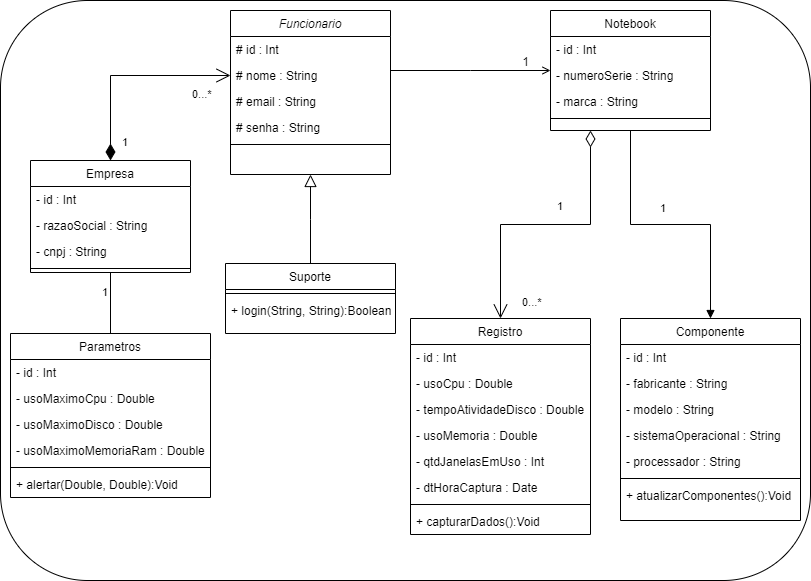

The diagram above was exported from draw.io. Its source (the exported page's mxGraphModel, read from the mxfile embedded in the PNG):
<mxGraphModel dx="1187" dy="638" grid="1" gridSize="10" guides="1" tooltips="1" connect="1" arrows="1" fold="1" page="1" pageScale="1" pageWidth="827" pageHeight="1169" math="0" shadow="0">
  <root>
    <mxCell id="WIyWlLk6GJQsqaUBKTNV-0" />
    <mxCell id="WIyWlLk6GJQsqaUBKTNV-1" parent="WIyWlLk6GJQsqaUBKTNV-0" />
    <mxCell id="6epa0hUbBYmS9IOZKWgn-50" value="" style="rounded=1;whiteSpace=wrap;html=1;" vertex="1" parent="WIyWlLk6GJQsqaUBKTNV-1">
      <mxGeometry x="10" y="80" width="810" height="580" as="geometry" />
    </mxCell>
    <mxCell id="zkfFHV4jXpPFQw0GAbJ--0" value="Funcionario" style="swimlane;fontStyle=2;align=center;verticalAlign=top;childLayout=stackLayout;horizontal=1;startSize=26;horizontalStack=0;resizeParent=1;resizeLast=0;collapsible=1;marginBottom=0;rounded=0;shadow=0;strokeWidth=1;" parent="WIyWlLk6GJQsqaUBKTNV-1" vertex="1">
      <mxGeometry x="240" y="90" width="160" height="164" as="geometry">
        <mxRectangle x="230" y="140" width="160" height="26" as="alternateBounds" />
      </mxGeometry>
    </mxCell>
    <mxCell id="zkfFHV4jXpPFQw0GAbJ--1" value="# id : Int" style="text;align=left;verticalAlign=top;spacingLeft=4;spacingRight=4;overflow=hidden;rotatable=0;points=[[0,0.5],[1,0.5]];portConstraint=eastwest;" parent="zkfFHV4jXpPFQw0GAbJ--0" vertex="1">
      <mxGeometry y="26" width="160" height="26" as="geometry" />
    </mxCell>
    <mxCell id="zkfFHV4jXpPFQw0GAbJ--2" value="# nome : String" style="text;align=left;verticalAlign=top;spacingLeft=4;spacingRight=4;overflow=hidden;rotatable=0;points=[[0,0.5],[1,0.5]];portConstraint=eastwest;rounded=0;shadow=0;html=0;" parent="zkfFHV4jXpPFQw0GAbJ--0" vertex="1">
      <mxGeometry y="52" width="160" height="26" as="geometry" />
    </mxCell>
    <mxCell id="zkfFHV4jXpPFQw0GAbJ--3" value="# email : String" style="text;align=left;verticalAlign=top;spacingLeft=4;spacingRight=4;overflow=hidden;rotatable=0;points=[[0,0.5],[1,0.5]];portConstraint=eastwest;rounded=0;shadow=0;html=0;" parent="zkfFHV4jXpPFQw0GAbJ--0" vertex="1">
      <mxGeometry y="78" width="160" height="26" as="geometry" />
    </mxCell>
    <mxCell id="6epa0hUbBYmS9IOZKWgn-33" value="# senha : String" style="text;align=left;verticalAlign=top;spacingLeft=4;spacingRight=4;overflow=hidden;rotatable=0;points=[[0,0.5],[1,0.5]];portConstraint=eastwest;rounded=0;shadow=0;html=0;" vertex="1" parent="zkfFHV4jXpPFQw0GAbJ--0">
      <mxGeometry y="104" width="160" height="26" as="geometry" />
    </mxCell>
    <mxCell id="zkfFHV4jXpPFQw0GAbJ--4" value="" style="line;html=1;strokeWidth=1;align=left;verticalAlign=middle;spacingTop=-1;spacingLeft=3;spacingRight=3;rotatable=0;labelPosition=right;points=[];portConstraint=eastwest;" parent="zkfFHV4jXpPFQw0GAbJ--0" vertex="1">
      <mxGeometry y="130" width="160" height="8" as="geometry" />
    </mxCell>
    <mxCell id="zkfFHV4jXpPFQw0GAbJ--6" value="Suporte" style="swimlane;fontStyle=0;align=center;verticalAlign=top;childLayout=stackLayout;horizontal=1;startSize=26;horizontalStack=0;resizeParent=1;resizeLast=0;collapsible=1;marginBottom=0;rounded=0;shadow=0;strokeWidth=1;" parent="WIyWlLk6GJQsqaUBKTNV-1" vertex="1">
      <mxGeometry x="235" y="343" width="170" height="70" as="geometry">
        <mxRectangle x="130" y="380" width="160" height="26" as="alternateBounds" />
      </mxGeometry>
    </mxCell>
    <mxCell id="zkfFHV4jXpPFQw0GAbJ--9" value="" style="line;html=1;strokeWidth=1;align=left;verticalAlign=middle;spacingTop=-1;spacingLeft=3;spacingRight=3;rotatable=0;labelPosition=right;points=[];portConstraint=eastwest;" parent="zkfFHV4jXpPFQw0GAbJ--6" vertex="1">
      <mxGeometry y="26" width="170" height="8" as="geometry" />
    </mxCell>
    <mxCell id="zkfFHV4jXpPFQw0GAbJ--10" value="+ login(String, String):Boolean" style="text;align=left;verticalAlign=top;spacingLeft=4;spacingRight=4;overflow=hidden;rotatable=0;points=[[0,0.5],[1,0.5]];portConstraint=eastwest;fontStyle=0" parent="zkfFHV4jXpPFQw0GAbJ--6" vertex="1">
      <mxGeometry y="34" width="170" height="26" as="geometry" />
    </mxCell>
    <mxCell id="zkfFHV4jXpPFQw0GAbJ--12" value="" style="endArrow=block;endSize=10;endFill=0;shadow=0;strokeWidth=1;rounded=0;curved=0;edgeStyle=elbowEdgeStyle;elbow=vertical;" parent="WIyWlLk6GJQsqaUBKTNV-1" source="zkfFHV4jXpPFQw0GAbJ--6" target="zkfFHV4jXpPFQw0GAbJ--0" edge="1">
      <mxGeometry width="160" relative="1" as="geometry">
        <mxPoint x="200" y="203" as="sourcePoint" />
        <mxPoint x="200" y="203" as="targetPoint" />
      </mxGeometry>
    </mxCell>
    <mxCell id="zkfFHV4jXpPFQw0GAbJ--13" value="Componente" style="swimlane;fontStyle=0;align=center;verticalAlign=top;childLayout=stackLayout;horizontal=1;startSize=26;horizontalStack=0;resizeParent=1;resizeLast=0;collapsible=1;marginBottom=0;rounded=0;shadow=0;strokeWidth=1;" parent="WIyWlLk6GJQsqaUBKTNV-1" vertex="1">
      <mxGeometry x="630" y="398" width="180" height="202" as="geometry">
        <mxRectangle x="340" y="380" width="170" height="26" as="alternateBounds" />
      </mxGeometry>
    </mxCell>
    <mxCell id="zkfFHV4jXpPFQw0GAbJ--14" value="- id : Int" style="text;align=left;verticalAlign=top;spacingLeft=4;spacingRight=4;overflow=hidden;rotatable=0;points=[[0,0.5],[1,0.5]];portConstraint=eastwest;" parent="zkfFHV4jXpPFQw0GAbJ--13" vertex="1">
      <mxGeometry y="26" width="180" height="26" as="geometry" />
    </mxCell>
    <mxCell id="6epa0hUbBYmS9IOZKWgn-35" value="- fabricante : String" style="text;align=left;verticalAlign=top;spacingLeft=4;spacingRight=4;overflow=hidden;rotatable=0;points=[[0,0.5],[1,0.5]];portConstraint=eastwest;" vertex="1" parent="zkfFHV4jXpPFQw0GAbJ--13">
      <mxGeometry y="52" width="180" height="26" as="geometry" />
    </mxCell>
    <mxCell id="6epa0hUbBYmS9IOZKWgn-37" value="- modelo : String" style="text;align=left;verticalAlign=top;spacingLeft=4;spacingRight=4;overflow=hidden;rotatable=0;points=[[0,0.5],[1,0.5]];portConstraint=eastwest;" vertex="1" parent="zkfFHV4jXpPFQw0GAbJ--13">
      <mxGeometry y="78" width="180" height="26" as="geometry" />
    </mxCell>
    <mxCell id="6epa0hUbBYmS9IOZKWgn-38" value="- sistemaOperacional : String" style="text;align=left;verticalAlign=top;spacingLeft=4;spacingRight=4;overflow=hidden;rotatable=0;points=[[0,0.5],[1,0.5]];portConstraint=eastwest;" vertex="1" parent="zkfFHV4jXpPFQw0GAbJ--13">
      <mxGeometry y="104" width="180" height="26" as="geometry" />
    </mxCell>
    <mxCell id="6epa0hUbBYmS9IOZKWgn-36" value="- processador : String" style="text;align=left;verticalAlign=top;spacingLeft=4;spacingRight=4;overflow=hidden;rotatable=0;points=[[0,0.5],[1,0.5]];portConstraint=eastwest;" vertex="1" parent="zkfFHV4jXpPFQw0GAbJ--13">
      <mxGeometry y="130" width="180" height="26" as="geometry" />
    </mxCell>
    <mxCell id="zkfFHV4jXpPFQw0GAbJ--15" value="" style="line;html=1;strokeWidth=1;align=left;verticalAlign=middle;spacingTop=-1;spacingLeft=3;spacingRight=3;rotatable=0;labelPosition=right;points=[];portConstraint=eastwest;" parent="zkfFHV4jXpPFQw0GAbJ--13" vertex="1">
      <mxGeometry y="156" width="180" height="8" as="geometry" />
    </mxCell>
    <mxCell id="6epa0hUbBYmS9IOZKWgn-49" value="+ atualizarComponentes():Void" style="text;align=left;verticalAlign=top;spacingLeft=4;spacingRight=4;overflow=hidden;rotatable=0;points=[[0,0.5],[1,0.5]];portConstraint=eastwest;fontStyle=0" vertex="1" parent="zkfFHV4jXpPFQw0GAbJ--13">
      <mxGeometry y="164" width="180" height="26" as="geometry" />
    </mxCell>
    <mxCell id="zkfFHV4jXpPFQw0GAbJ--17" value="Notebook" style="swimlane;fontStyle=0;align=center;verticalAlign=top;childLayout=stackLayout;horizontal=1;startSize=26;horizontalStack=0;resizeParent=1;resizeLast=0;collapsible=1;marginBottom=0;rounded=0;shadow=0;strokeWidth=1;" parent="WIyWlLk6GJQsqaUBKTNV-1" vertex="1">
      <mxGeometry x="560" y="90" width="160" height="120" as="geometry">
        <mxRectangle x="550" y="140" width="160" height="26" as="alternateBounds" />
      </mxGeometry>
    </mxCell>
    <mxCell id="zkfFHV4jXpPFQw0GAbJ--18" value="- id : Int" style="text;align=left;verticalAlign=top;spacingLeft=4;spacingRight=4;overflow=hidden;rotatable=0;points=[[0,0.5],[1,0.5]];portConstraint=eastwest;" parent="zkfFHV4jXpPFQw0GAbJ--17" vertex="1">
      <mxGeometry y="26" width="160" height="26" as="geometry" />
    </mxCell>
    <mxCell id="zkfFHV4jXpPFQw0GAbJ--19" value="- numeroSerie : String" style="text;align=left;verticalAlign=top;spacingLeft=4;spacingRight=4;overflow=hidden;rotatable=0;points=[[0,0.5],[1,0.5]];portConstraint=eastwest;rounded=0;shadow=0;html=0;" parent="zkfFHV4jXpPFQw0GAbJ--17" vertex="1">
      <mxGeometry y="52" width="160" height="26" as="geometry" />
    </mxCell>
    <mxCell id="zkfFHV4jXpPFQw0GAbJ--20" value="- marca : String" style="text;align=left;verticalAlign=top;spacingLeft=4;spacingRight=4;overflow=hidden;rotatable=0;points=[[0,0.5],[1,0.5]];portConstraint=eastwest;rounded=0;shadow=0;html=0;" parent="zkfFHV4jXpPFQw0GAbJ--17" vertex="1">
      <mxGeometry y="78" width="160" height="26" as="geometry" />
    </mxCell>
    <mxCell id="zkfFHV4jXpPFQw0GAbJ--23" value="" style="line;html=1;strokeWidth=1;align=left;verticalAlign=middle;spacingTop=-1;spacingLeft=3;spacingRight=3;rotatable=0;labelPosition=right;points=[];portConstraint=eastwest;" parent="zkfFHV4jXpPFQw0GAbJ--17" vertex="1">
      <mxGeometry y="104" width="160" height="8" as="geometry" />
    </mxCell>
    <mxCell id="zkfFHV4jXpPFQw0GAbJ--26" value="" style="endArrow=open;shadow=0;strokeWidth=1;rounded=0;curved=0;endFill=1;edgeStyle=elbowEdgeStyle;elbow=vertical;" parent="WIyWlLk6GJQsqaUBKTNV-1" source="zkfFHV4jXpPFQw0GAbJ--0" target="zkfFHV4jXpPFQw0GAbJ--17" edge="1">
      <mxGeometry x="0.5" y="41" relative="1" as="geometry">
        <mxPoint x="380" y="192" as="sourcePoint" />
        <mxPoint x="540" y="192" as="targetPoint" />
        <mxPoint x="-40" y="32" as="offset" />
      </mxGeometry>
    </mxCell>
    <mxCell id="zkfFHV4jXpPFQw0GAbJ--28" value="1" style="resizable=0;align=right;verticalAlign=bottom;labelBackgroundColor=none;fontSize=12;" parent="zkfFHV4jXpPFQw0GAbJ--26" connectable="0" vertex="1">
      <mxGeometry x="1" relative="1" as="geometry">
        <mxPoint x="-20" as="offset" />
      </mxGeometry>
    </mxCell>
    <mxCell id="6epa0hUbBYmS9IOZKWgn-0" value="Registro" style="swimlane;fontStyle=0;align=center;verticalAlign=top;childLayout=stackLayout;horizontal=1;startSize=26;horizontalStack=0;resizeParent=1;resizeLast=0;collapsible=1;marginBottom=0;rounded=0;shadow=0;strokeWidth=1;" vertex="1" parent="WIyWlLk6GJQsqaUBKTNV-1">
      <mxGeometry x="420" y="398" width="180" height="216" as="geometry">
        <mxRectangle x="340" y="380" width="170" height="26" as="alternateBounds" />
      </mxGeometry>
    </mxCell>
    <mxCell id="6epa0hUbBYmS9IOZKWgn-1" value="- id : Int" style="text;align=left;verticalAlign=top;spacingLeft=4;spacingRight=4;overflow=hidden;rotatable=0;points=[[0,0.5],[1,0.5]];portConstraint=eastwest;" vertex="1" parent="6epa0hUbBYmS9IOZKWgn-0">
      <mxGeometry y="26" width="180" height="26" as="geometry" />
    </mxCell>
    <mxCell id="6epa0hUbBYmS9IOZKWgn-39" value="- usoCpu : Double" style="text;align=left;verticalAlign=top;spacingLeft=4;spacingRight=4;overflow=hidden;rotatable=0;points=[[0,0.5],[1,0.5]];portConstraint=eastwest;" vertex="1" parent="6epa0hUbBYmS9IOZKWgn-0">
      <mxGeometry y="52" width="180" height="26" as="geometry" />
    </mxCell>
    <mxCell id="6epa0hUbBYmS9IOZKWgn-40" value="- tempoAtividadeDisco : Double" style="text;align=left;verticalAlign=top;spacingLeft=4;spacingRight=4;overflow=hidden;rotatable=0;points=[[0,0.5],[1,0.5]];portConstraint=eastwest;" vertex="1" parent="6epa0hUbBYmS9IOZKWgn-0">
      <mxGeometry y="78" width="180" height="26" as="geometry" />
    </mxCell>
    <mxCell id="6epa0hUbBYmS9IOZKWgn-43" value="- usoMemoria : Double" style="text;align=left;verticalAlign=top;spacingLeft=4;spacingRight=4;overflow=hidden;rotatable=0;points=[[0,0.5],[1,0.5]];portConstraint=eastwest;" vertex="1" parent="6epa0hUbBYmS9IOZKWgn-0">
      <mxGeometry y="104" width="180" height="26" as="geometry" />
    </mxCell>
    <mxCell id="6epa0hUbBYmS9IOZKWgn-42" value="- qtdJanelasEmUso : Int" style="text;align=left;verticalAlign=top;spacingLeft=4;spacingRight=4;overflow=hidden;rotatable=0;points=[[0,0.5],[1,0.5]];portConstraint=eastwest;" vertex="1" parent="6epa0hUbBYmS9IOZKWgn-0">
      <mxGeometry y="130" width="180" height="26" as="geometry" />
    </mxCell>
    <mxCell id="6epa0hUbBYmS9IOZKWgn-41" value="- dtHoraCaptura : Date" style="text;align=left;verticalAlign=top;spacingLeft=4;spacingRight=4;overflow=hidden;rotatable=0;points=[[0,0.5],[1,0.5]];portConstraint=eastwest;" vertex="1" parent="6epa0hUbBYmS9IOZKWgn-0">
      <mxGeometry y="156" width="180" height="26" as="geometry" />
    </mxCell>
    <mxCell id="6epa0hUbBYmS9IOZKWgn-2" value="" style="line;html=1;strokeWidth=1;align=left;verticalAlign=middle;spacingTop=-1;spacingLeft=3;spacingRight=3;rotatable=0;labelPosition=right;points=[];portConstraint=eastwest;" vertex="1" parent="6epa0hUbBYmS9IOZKWgn-0">
      <mxGeometry y="182" width="180" height="8" as="geometry" />
    </mxCell>
    <mxCell id="6epa0hUbBYmS9IOZKWgn-48" value="+ capturarDados():Void" style="text;align=left;verticalAlign=top;spacingLeft=4;spacingRight=4;overflow=hidden;rotatable=0;points=[[0,0.5],[1,0.5]];portConstraint=eastwest;fontStyle=0" vertex="1" parent="6epa0hUbBYmS9IOZKWgn-0">
      <mxGeometry y="190" width="180" height="26" as="geometry" />
    </mxCell>
    <mxCell id="6epa0hUbBYmS9IOZKWgn-5" value="Empresa" style="swimlane;fontStyle=0;align=center;verticalAlign=top;childLayout=stackLayout;horizontal=1;startSize=26;horizontalStack=0;resizeParent=1;resizeLast=0;collapsible=1;marginBottom=0;rounded=0;shadow=0;strokeWidth=1;" vertex="1" parent="WIyWlLk6GJQsqaUBKTNV-1">
      <mxGeometry x="40" y="240" width="160" height="112" as="geometry">
        <mxRectangle x="340" y="380" width="170" height="26" as="alternateBounds" />
      </mxGeometry>
    </mxCell>
    <mxCell id="6epa0hUbBYmS9IOZKWgn-6" value="- id : Int" style="text;align=left;verticalAlign=top;spacingLeft=4;spacingRight=4;overflow=hidden;rotatable=0;points=[[0,0.5],[1,0.5]];portConstraint=eastwest;" vertex="1" parent="6epa0hUbBYmS9IOZKWgn-5">
      <mxGeometry y="26" width="160" height="26" as="geometry" />
    </mxCell>
    <mxCell id="6epa0hUbBYmS9IOZKWgn-27" value="- razaoSocial : String" style="text;align=left;verticalAlign=top;spacingLeft=4;spacingRight=4;overflow=hidden;rotatable=0;points=[[0,0.5],[1,0.5]];portConstraint=eastwest;" vertex="1" parent="6epa0hUbBYmS9IOZKWgn-5">
      <mxGeometry y="52" width="160" height="26" as="geometry" />
    </mxCell>
    <mxCell id="6epa0hUbBYmS9IOZKWgn-28" value="- cnpj : String" style="text;align=left;verticalAlign=top;spacingLeft=4;spacingRight=4;overflow=hidden;rotatable=0;points=[[0,0.5],[1,0.5]];portConstraint=eastwest;" vertex="1" parent="6epa0hUbBYmS9IOZKWgn-5">
      <mxGeometry y="78" width="160" height="26" as="geometry" />
    </mxCell>
    <mxCell id="6epa0hUbBYmS9IOZKWgn-7" value="" style="line;html=1;strokeWidth=1;align=left;verticalAlign=middle;spacingTop=-1;spacingLeft=3;spacingRight=3;rotatable=0;labelPosition=right;points=[];portConstraint=eastwest;" vertex="1" parent="6epa0hUbBYmS9IOZKWgn-5">
      <mxGeometry y="104" width="160" height="8" as="geometry" />
    </mxCell>
    <mxCell id="6epa0hUbBYmS9IOZKWgn-8" value="Parametros" style="swimlane;fontStyle=0;align=center;verticalAlign=top;childLayout=stackLayout;horizontal=1;startSize=26;horizontalStack=0;resizeParent=1;resizeLast=0;collapsible=1;marginBottom=0;rounded=0;shadow=0;strokeWidth=1;" vertex="1" parent="WIyWlLk6GJQsqaUBKTNV-1">
      <mxGeometry x="20" y="413" width="200" height="164" as="geometry">
        <mxRectangle x="340" y="380" width="170" height="26" as="alternateBounds" />
      </mxGeometry>
    </mxCell>
    <mxCell id="6epa0hUbBYmS9IOZKWgn-30" value="- id : Int" style="text;align=left;verticalAlign=top;spacingLeft=4;spacingRight=4;overflow=hidden;rotatable=0;points=[[0,0.5],[1,0.5]];portConstraint=eastwest;" vertex="1" parent="6epa0hUbBYmS9IOZKWgn-8">
      <mxGeometry y="26" width="200" height="26" as="geometry" />
    </mxCell>
    <mxCell id="6epa0hUbBYmS9IOZKWgn-31" value="- usoMaximoCpu : Double" style="text;align=left;verticalAlign=top;spacingLeft=4;spacingRight=4;overflow=hidden;rotatable=0;points=[[0,0.5],[1,0.5]];portConstraint=eastwest;" vertex="1" parent="6epa0hUbBYmS9IOZKWgn-8">
      <mxGeometry y="52" width="200" height="26" as="geometry" />
    </mxCell>
    <mxCell id="6epa0hUbBYmS9IOZKWgn-9" value="- usoMaximoDisco : Double" style="text;align=left;verticalAlign=top;spacingLeft=4;spacingRight=4;overflow=hidden;rotatable=0;points=[[0,0.5],[1,0.5]];portConstraint=eastwest;" vertex="1" parent="6epa0hUbBYmS9IOZKWgn-8">
      <mxGeometry y="78" width="200" height="26" as="geometry" />
    </mxCell>
    <mxCell id="6epa0hUbBYmS9IOZKWgn-32" value="- usoMaximoMemoriaRam : Double" style="text;align=left;verticalAlign=top;spacingLeft=4;spacingRight=4;overflow=hidden;rotatable=0;points=[[0,0.5],[1,0.5]];portConstraint=eastwest;" vertex="1" parent="6epa0hUbBYmS9IOZKWgn-8">
      <mxGeometry y="104" width="200" height="26" as="geometry" />
    </mxCell>
    <mxCell id="6epa0hUbBYmS9IOZKWgn-10" value="" style="line;html=1;strokeWidth=1;align=left;verticalAlign=middle;spacingTop=-1;spacingLeft=3;spacingRight=3;rotatable=0;labelPosition=right;points=[];portConstraint=eastwest;" vertex="1" parent="6epa0hUbBYmS9IOZKWgn-8">
      <mxGeometry y="130" width="200" height="8" as="geometry" />
    </mxCell>
    <mxCell id="6epa0hUbBYmS9IOZKWgn-47" value="+ alertar(Double, Double):Void" style="text;align=left;verticalAlign=top;spacingLeft=4;spacingRight=4;overflow=hidden;rotatable=0;points=[[0,0.5],[1,0.5]];portConstraint=eastwest;fontStyle=0" vertex="1" parent="6epa0hUbBYmS9IOZKWgn-8">
      <mxGeometry y="138" width="200" height="26" as="geometry" />
    </mxCell>
    <mxCell id="6epa0hUbBYmS9IOZKWgn-13" value="" style="endArrow=none;html=1;rounded=0;exitX=0.5;exitY=0;exitDx=0;exitDy=0;entryX=0.5;entryY=1;entryDx=0;entryDy=0;" edge="1" parent="WIyWlLk6GJQsqaUBKTNV-1" source="6epa0hUbBYmS9IOZKWgn-8" target="6epa0hUbBYmS9IOZKWgn-5">
      <mxGeometry width="50" height="50" relative="1" as="geometry">
        <mxPoint x="390" y="310" as="sourcePoint" />
        <mxPoint x="440" y="260" as="targetPoint" />
      </mxGeometry>
    </mxCell>
    <mxCell id="6epa0hUbBYmS9IOZKWgn-14" value="1" style="endArrow=open;html=1;endSize=12;startArrow=diamondThin;startSize=14;startFill=1;edgeStyle=orthogonalEdgeStyle;align=left;verticalAlign=bottom;rounded=0;exitX=0.5;exitY=0;exitDx=0;exitDy=0;entryX=0;entryY=0.5;entryDx=0;entryDy=0;" edge="1" parent="WIyWlLk6GJQsqaUBKTNV-1" source="6epa0hUbBYmS9IOZKWgn-5" target="zkfFHV4jXpPFQw0GAbJ--2">
      <mxGeometry x="-0.9127" y="-10" relative="1" as="geometry">
        <mxPoint x="60" y="158.5" as="sourcePoint" />
        <mxPoint x="220" y="158.5" as="targetPoint" />
        <mxPoint as="offset" />
      </mxGeometry>
    </mxCell>
    <mxCell id="6epa0hUbBYmS9IOZKWgn-15" value="&lt;span style=&quot;font-size: 11px; text-wrap: nowrap; background-color: rgb(255, 255, 255);&quot;&gt;0...*&lt;/span&gt;" style="text;whiteSpace=wrap;html=1;" vertex="1" parent="WIyWlLk6GJQsqaUBKTNV-1">
      <mxGeometry x="200" y="160" width="40" height="40" as="geometry" />
    </mxCell>
    <mxCell id="6epa0hUbBYmS9IOZKWgn-16" value="&lt;span style=&quot;color: rgb(0, 0, 0); font-family: Helvetica; font-size: 11px; font-style: normal; font-variant-ligatures: normal; font-variant-caps: normal; font-weight: 400; letter-spacing: normal; orphans: 2; text-align: left; text-indent: 0px; text-transform: none; widows: 2; word-spacing: 0px; -webkit-text-stroke-width: 0px; white-space: nowrap; background-color: rgb(255, 255, 255); text-decoration-thickness: initial; text-decoration-style: initial; text-decoration-color: initial; display: inline !important; float: none;&quot;&gt;1&lt;/span&gt;" style="text;whiteSpace=wrap;html=1;" vertex="1" parent="WIyWlLk6GJQsqaUBKTNV-1">
      <mxGeometry x="110" y="358" width="40" height="40" as="geometry" />
    </mxCell>
    <mxCell id="6epa0hUbBYmS9IOZKWgn-17" value="1" style="endArrow=open;html=1;endSize=12;startArrow=diamondThin;startSize=14;startFill=0;edgeStyle=orthogonalEdgeStyle;align=left;verticalAlign=bottom;rounded=0;entryX=0.5;entryY=0;entryDx=0;entryDy=0;exitX=0.25;exitY=1;exitDx=0;exitDy=0;" edge="1" parent="WIyWlLk6GJQsqaUBKTNV-1" source="zkfFHV4jXpPFQw0GAbJ--17" target="6epa0hUbBYmS9IOZKWgn-0">
      <mxGeometry x="-0.0719" y="-9" relative="1" as="geometry">
        <mxPoint x="550" y="240" as="sourcePoint" />
        <mxPoint x="620" y="320" as="targetPoint" />
        <mxPoint as="offset" />
      </mxGeometry>
    </mxCell>
    <mxCell id="6epa0hUbBYmS9IOZKWgn-19" value="&lt;span style=&quot;font-size: 11px; text-wrap: nowrap; background-color: rgb(255, 255, 255);&quot;&gt;0...*&lt;/span&gt;" style="text;whiteSpace=wrap;html=1;" vertex="1" parent="WIyWlLk6GJQsqaUBKTNV-1">
      <mxGeometry x="530" y="368" width="40" height="40" as="geometry" />
    </mxCell>
    <mxCell id="6epa0hUbBYmS9IOZKWgn-23" value="1" style="endArrow=block;endFill=1;html=1;edgeStyle=orthogonalEdgeStyle;align=left;verticalAlign=top;rounded=0;entryX=0.5;entryY=0;entryDx=0;entryDy=0;exitX=0.5;exitY=1;exitDx=0;exitDy=0;" edge="1" parent="WIyWlLk6GJQsqaUBKTNV-1" source="zkfFHV4jXpPFQw0GAbJ--17" target="zkfFHV4jXpPFQw0GAbJ--13">
      <mxGeometry x="-0.0883" y="29" relative="1" as="geometry">
        <mxPoint x="600" y="340" as="sourcePoint" />
        <mxPoint x="760" y="340" as="targetPoint" />
        <mxPoint as="offset" />
      </mxGeometry>
    </mxCell>
  </root>
</mxGraphModel>